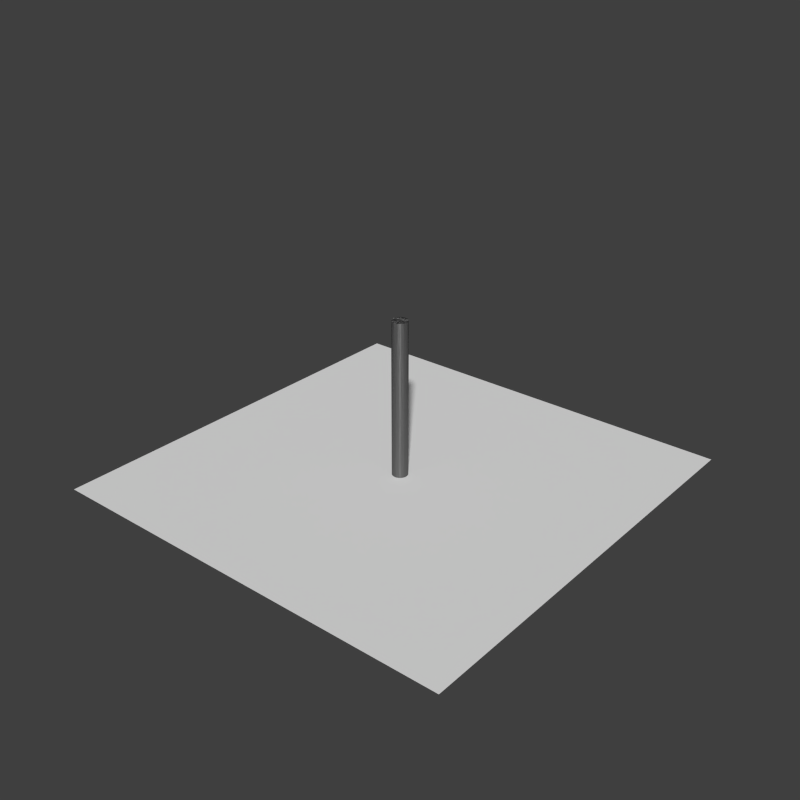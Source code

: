 # Source: steel.blend  (saved by Blender 2.69.0; exported with 4.5.12 LTS)
import bpy
from mathutils import Matrix  # noqa: F401  (used for matrix-valued properties, if any)

bpy.ops.wm.read_factory_settings(use_empty=True)
scene = bpy.context.scene
scene.name = 'Scene'

# ---- collections
col_collection_1 = bpy.data.collections.new('Collection 1'); scene.collection.children.link(col_collection_1)

# ---- materials (node trees are filled in below, after node groups)
mat_steel = bpy.data.materials.new('Steel')
mat_steel.alpha_threshold = 0.0
mat_steel.diffuse_color = (0.2961, 0.2961, 0.2961, 1.0)
mat_steel.roughness = 0.5
mat_steel.line_color = (0.0, 0.0, 0.0, 1.0)

# ---- material node trees
mat_steel.use_nodes = True; mat_steel.node_tree.nodes.clear()
_N = mat_steel.node_tree.nodes; _L = mat_steel.node_tree.links
n0 = _N.new('ShaderNodeBsdfAnisotropic'); n0.name = 'Glossy BSDF'; n0.location = (249, 411)
n0.distribution = 'BECKMANN'
n0.inputs[1].default_value = 0.7071
n1 = _N.new('ShaderNodeBsdfAnisotropic'); n1.name = 'Anisotropic BSDF'; n1.location = (229, 234)
n1.distribution = 'BECKMANN'
n1.inputs[1].default_value = 0.4472
n1.inputs[2].default_value = 0.5
n2 = _N.new('ShaderNodeOutputMaterial'); n2.name = 'Material Output'; n2.location = (894, 311)
n3 = _N.new('ShaderNodeMixShader'); n3.name = 'Mix Shader'; n3.location = (668, 378)
n3.inputs[0].default_value = 0.9
n4 = _N.new('ShaderNodeMixShader'); n4.name = 'Mix Shader.001'; n4.location = (494, 259)
n5 = _N.new('ShaderNodeBsdfDiffuse'); n5.name = 'Diffuse BSDF'; n5.location = (223, -19)
n6 = _N.new('ShaderNodeRGB'); n6.name = 'RGB'; n6.location = (27, 339)
n6.outputs[0].default_value = (0.1193, 0.1193, 0.1193, 1.0)
n7 = _N.new('ShaderNodeTexNoise'); n7.name = 'Noise Texture'; n7.location = (672, 138)
n7.inputs[2].default_value = 3.0
n8 = _N.new('ShaderNodeDisplacement'); n8.name = 'Displacement'; n8.location = (0, 0)
n8.inputs[1].default_value = 0.0
n8.inputs[2].default_value = 0.1
_L.new(n3.outputs[0], n2.inputs[0])
_L.new(n0.outputs[0], n3.inputs[1])
_L.new(n6.outputs[0], n1.inputs[0])
_L.new(n4.outputs[0], n3.inputs[2])
_L.new(n1.outputs[0], n4.inputs[1])
_L.new(n5.outputs[0], n4.inputs[2])
_L.new(n6.outputs[0], n5.inputs[0])
_L.new(n7.outputs[0], n8.inputs[0])
_L.new(n8.outputs[0], n2.inputs[2])
n2.is_active_output = True

# ---- world
world_world = bpy.data.worlds.new('World'); scene.world = world_world
world_world.cycles.sampling_method = 'MANUAL'
world_world.cycles.sample_map_resolution = 256

# ---- meshes
me_cylinder = bpy.data.meshes.new('Cylinder')
me_cylinder.from_pydata([(0.0, 1.0, -1.0), (0.0, 1.0, 1.0), (0.1951, 0.9808, -1.0), (0.1951, 0.9808, 1.0), (0.3827, 0.9239, -1.0), (0.3827, 0.9239, 1.0), (0.5556, 0.8315, -1.0), (0.5556, 0.8315, 1.0), (0.7071, 0.7071, -1.0), (0.7071, 0.7071, 1.0), (0.8315, 0.5556, -1.0), (0.8315, 0.5556, 1.0), (0.9239, 0.3827, -1.0), (0.9239, 0.3827, 1.0), (0.9808, 0.1951, -1.0), (0.9808, 0.1951, 1.0), (1.0, 7.55e-08, -1.0), (1.0, 7.55e-08, 1.0), (0.9808, -0.1951, -1.0), (0.9808, -0.1951, 1.0), (0.9239, -0.3827, -1.0), (0.9239, -0.3827, 1.0), (0.8315, -0.5556, -1.0), (0.8315, -0.5556, 1.0), (0.7071, -0.7071, -1.0), (0.7071, -0.7071, 1.0), (0.5556, -0.8315, -1.0), (0.5556, -0.8315, 1.0), (0.3827, -0.9239, -1.0), (0.3827, -0.9239, 1.0), (0.1951, -0.9808, -1.0), (0.1951, -0.9808, 1.0), (-3.258e-07, -1.0, -1.0), (-3.258e-07, -1.0, 1.0), (-0.1951, -0.9808, -1.0), (-0.1951, -0.9808, 1.0), (-0.3827, -0.9239, -1.0), (-0.3827, -0.9239, 1.0), (-0.5556, -0.8315, -1.0), (-0.5556, -0.8315, 1.0), (-0.7071, -0.7071, -1.0), (-0.7071, -0.7071, 1.0), (-0.8315, -0.5556, -1.0), (-0.8315, -0.5556, 1.0), (-0.9239, -0.3827, -1.0), (-0.9239, -0.3827, 1.0), (-0.9808, -0.1951, -1.0), (-0.9808, -0.1951, 1.0), (-1.0, 9.656e-07, -1.0), (-1.0, 9.656e-07, 1.0), (-0.9808, 0.1951, -1.0), (-0.9808, 0.1951, 1.0), (-0.9239, 0.3827, -1.0), (-0.9239, 0.3827, 1.0), (-0.8315, 0.5556, -1.0), (-0.8315, 0.5556, 1.0), (-0.7071, 0.7071, -1.0), (-0.7071, 0.7071, 1.0), (-0.5556, 0.8315, -1.0), (-0.5556, 0.8315, 1.0), (-0.3827, 0.9239, -1.0), (-0.3827, 0.9239, 1.0), (-0.1951, 0.9808, -1.0), (-0.1951, 0.9808, 1.0)], [], [(0, 1, 3, 2), (2, 3, 5, 4), (4, 5, 7, 6), (6, 7, 9, 8), (8, 9, 11, 10), (10, 11, 13, 12), (12, 13, 15, 14), (14, 15, 17, 16), (16, 17, 19, 18), (18, 19, 21, 20), (20, 21, 23, 22), (22, 23, 25, 24), (24, 25, 27, 26), (26, 27, 29, 28), (28, 29, 31, 30), (30, 31, 33, 32), (32, 33, 35, 34), (34, 35, 37, 36), (36, 37, 39, 38), (38, 39, 41, 40), (40, 41, 43, 42), (42, 43, 45, 44), (44, 45, 47, 46), (46, 47, 49, 48), (48, 49, 51, 50), (50, 51, 53, 52), (52, 53, 55, 54), (54, 55, 57, 56), (56, 57, 59, 58), (58, 59, 61, 60), (3, 1, 63, 61, 59, 57, 55, 53, 51, 49, 47, 45, 43, 41, 39, 37, 35, 33, 31, 29, 27, 25, 23, 21, 19, 17, 15, 13, 11, 9, 7, 5), (62, 63, 1, 0), (60, 61, 63, 62), (0, 2, 4, 6, 8, 10, 12, 14, 16, 18, 20, 22, 24, 26, 28, 30, 32, 34, 36, 38, 40, 42, 44, 46, 48, 50, 52, 54, 56, 58, 60, 62)])
me_cylinder.materials.append(mat_steel)
me_cylinder.use_remesh_preserve_volume = False
me_cylinder.use_remesh_preserve_attributes = False
me_cylinder.use_mirror_vertex_groups = False
me_cylinder.update()
me_plane_001 = bpy.data.meshes.new('Plane.001')
me_plane_001.from_pydata([(-1.0, -1.0, 0.0), (1.0, -1.0, 0.0), (-1.0, 1.0, 0.0), (1.0, 1.0, 0.0)], [], [(0, 1, 3, 2)])
me_plane_001.materials.append(None)
me_plane_001.use_remesh_preserve_volume = False
me_plane_001.use_remesh_preserve_attributes = False
me_plane_001.use_mirror_vertex_groups = False
me_plane_001.update()

# ---- objects
ob_cylinder = bpy.data.objects.new('Cylinder', me_cylinder)
ob_plane = bpy.data.objects.new('Plane', me_plane_001)
ob_squarecam = bpy.data.objects.new('SquareCam', None)
ob_sun = bpy.data.objects.new('Sun', None)

# ---- transforms, parenting, visibility, modifiers, constraints
ob_cylinder.location = (0.0, 0.0, 2.96)
ob_cylinder.scale = (0.2933, 0.2933, 2.933)
ob_cylinder.lineart.crease_threshold = 0.0
ob_plane.location = (0.0, 0.0, 0.0)
ob_plane.scale = (8.0, 8.0, 8.0)
ob_plane.lineart.crease_threshold = 0.0
ob_squarecam.location = (0.0, 0.0, 0.0)
ob_sun.location = (0.0, 0.0, 0.0)

# ---- collection membership
col_collection_1.objects.link(ob_cylinder)
col_collection_1.objects.link(ob_plane)
col_collection_1.objects.link(ob_squarecam)
col_collection_1.objects.link(ob_sun)

# ---- scene / render settings (as saved in the file)
scene.camera = ob_squarecam
scene.frame_start = 0; scene.frame_end = 0; scene.frame_set(0)
scene.render.engine = 'CYCLES'
scene.render.image_settings.compression = 100
scene.render.resolution_x = 256
scene.render.resolution_y = 256
scene.render.dither_intensity = 0.0
scene.render.film_transparent = True
scene.render.border_max_y = 0.319
scene.cycles.use_denoising = False
scene.cycles.samples = 120
scene.cycles.sampling_pattern = 'TABULATED_SOBOL'
scene.cycles.light_sampling_threshold = 0.0
scene.cycles.use_adaptive_sampling = False
scene.cycles.use_light_tree = False
scene.cycles.blur_glossy = 0.0
scene.cycles.volume_bounces = 1
scene.cycles.pixel_filter_type = 'GAUSSIAN'
scene.cycles.sample_clamp_indirect = 0.0
scene.view_settings.view_transform = 'Standard'
bpy.context.view_layer.update()

# ---- added for rendering (the .blend has no active camera and no usable light): camera, sun
cam_auto = bpy.data.cameras.new('AutoCamera')
cam_auto.lens = 50.0
cam_auto.sensor_width = 36.0
cam_auto.clip_end = 1000.0
ob_auto_camera = bpy.data.objects.new('AutoCamera', cam_auto)
scene.collection.objects.link(ob_auto_camera)
ob_auto_camera.location = (21.6338, -25.9606, 20.2536)
ob_auto_camera.rotation_euler = (1.09748, -7.21219e-08, 0.694738)
scene.camera = ob_auto_camera
light_auto_sun = bpy.data.lights.new('AutoSun', 'SUN')
light_auto_sun.energy = 3.0
light_auto_sun.angle = 0.0523599
ob_auto_sun = bpy.data.objects.new('AutoSun', light_auto_sun)
scene.collection.objects.link(ob_auto_sun)
ob_auto_sun.rotation_euler = (0.872665, 0.174533, 0.523599)
bpy.context.view_layer.update()
